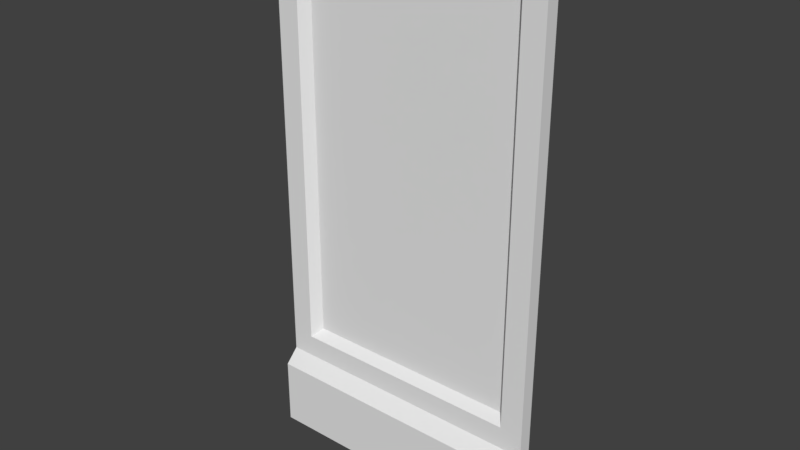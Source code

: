 # Source: wallpanel_b_.blend  (saved by Blender 2.79.0; exported with 4.5.12 LTS)
import bpy
from mathutils import Matrix  # noqa: F401  (used for matrix-valued properties, if any)

bpy.ops.wm.read_factory_settings(use_empty=True)
scene = bpy.context.scene
scene.name = 'Scene'

# ---- collections
col_collection_1 = bpy.data.collections.new('Collection 1'); scene.collection.children.link(col_collection_1)

# ---- materials (node trees are filled in below, after node groups)
mat_material_001 = bpy.data.materials.new('Material.001')
mat_material_001.alpha_threshold = 0.0
mat_material_001.use_transparent_shadow = False
mat_material_001.roughness = 0.5

# ---- material node trees

# ---- world
world_world = bpy.data.worlds.new('World'); scene.world = world_world
world_world.color = (0.05088, 0.05088, 0.05088)
world_world.use_sun_shadow = False
world_world.sun_shadow_jitter_overblur = 0.0
world_world.cycles.sampling_method = 'MANUAL'

# ---- meshes
me_plane_004 = bpy.data.meshes.new('Plane.004')
me_plane_004.from_pydata([(-1.029, 0.0003332, -0.07953), (-1.029, 3.97, -0.07953), (-1.029, 0.6003, -0.07953), (-1.029, 0.0003332, 0.02047), (-1.029, 0.0003332, 0.1205), (-1.029, 0.5003, 0.1205), (1.029, 0.0003332, -0.07953), (1.029, 3.97, -0.07953), (1.029, 0.6003, -0.07953), (1.029, 0.0003332, 0.02047), (1.029, 0.0003332, 0.1205), (1.029, 0.5003, 0.1205), (0.8057, 3.747, -0.05233), (-0.8057, 3.747, -0.05233), (-0.8057, 0.8233, -0.05233), (0.8057, 0.8233, -0.05233), (1.029, 3.97, 0.02047), (-1.029, 3.97, 0.02047), (1.029, 0.6003, 0.02047), (-1.029, 0.6003, 0.02047), (0.8635, 3.805, 0.02047), (-0.8635, 3.805, 0.02047), (0.8635, 0.7655, 0.02047), (-0.8635, 0.7655, 0.02047)], [], [(7, 1, 17, 16), (2, 0, 3, 19), (18, 19, 5, 11), (19, 3, 4, 5), (11, 10, 9, 6, 8, 7, 16, 18), (3, 9, 10, 4), (4, 10, 11, 5), (0, 6, 9, 3), (15, 12, 13, 14), (0, 2, 8, 6), (2, 1, 7, 8), (2, 19, 17, 1), (21, 20, 16, 17), (22, 23, 19, 18), (23, 21, 17, 19), (20, 22, 18, 16), (13, 12, 20, 21), (15, 14, 23, 22), (14, 13, 21, 23), (12, 15, 22, 20)])
_uv = me_plane_004.uv_layers.new(name='UVMap')
_uv.uv.foreach_set('vector', [0.7443, 0.5067, 0.7443, 0.6563, 0.7363, 0.6563, 0.7363, 0.5067, 0.3845, 0.7517, 0.3845, 0.7954, 0.3765, 0.7954, 0.3765, 0.7517, 0.4041, 0.3177, 0.5685, 0.3177, 0.5685, 0.325, 0.4041, 0.325, 0.3765, 0.7517, 0.3765, 0.7954, 0.3685, 0.7954, 0.3685, 0.759, 0.7283, 0.1091, 0.7283, 0.07271, 0.7363, 0.07271, 0.7443, 0.07271, 0.7443, 0.1163, 0.7443, 0.3613, 0.7363, 0.3613, 0.7363, 0.1163, 0.9121, 0.5887, 0.9121, 0.4391, 0.9201, 0.4391, 0.9201, 0.5887, 0.5685, 0.3613, 0.4041, 0.3613, 0.4041, 0.325, 0.5685, 0.325, 0.9041, 0.5887, 0.9041, 0.4391, 0.9121, 0.4391, 0.9121, 0.5887, 0.07991, 0.7193, 0.07991, 0.5067, 0.2087, 0.5067, 0.2087, 0.7193, 0.07991, 0.3613, 0.07991, 0.3177, 0.2443, 0.3177, 0.2443, 0.3613, 0.07991, 0.3177, 0.07991, 0.07271, 0.2443, 0.07271, 0.2443, 0.3177, 0.3845, 0.7517, 0.3765, 0.7517, 0.3765, 0.5067, 0.3845, 0.5067, 0.5553, 0.08471, 0.4173, 0.08471, 0.4041, 0.07271, 0.5685, 0.07271, 0.4173, 0.3057, 0.5553, 0.3057, 0.5685, 0.3177, 0.4041, 0.3177, 0.5553, 0.3057, 0.5553, 0.08471, 0.5685, 0.07271, 0.5685, 0.3177, 0.4173, 0.08471, 0.4173, 0.3057, 0.4041, 0.3177, 0.4041, 0.07271, 0.9099, 0.7383, 0.9099, 0.8555, 0.9041, 0.8597, 0.9041, 0.7341, 0.7363, 0.9231, 0.7363, 0.8059, 0.7421, 0.8017, 0.7421, 0.9273, 0.9041, 0.2895, 0.9041, 0.07691, 0.9099, 0.07271, 0.9099, 0.2937, 0.5443, 0.7235, 0.5443, 0.5109, 0.5501, 0.5067, 0.5501, 0.7277])
me_plane_004.materials.append(mat_material_001)
me_plane_004.use_remesh_preserve_volume = False
me_plane_004.use_remesh_preserve_attributes = False
me_plane_004.use_mirror_vertex_groups = False
me_plane_004.update()

# ---- objects
ob_plane_002 = bpy.data.objects.new('Plane.002', me_plane_004)

# ---- transforms, parenting, visibility, modifiers, constraints
ob_plane_002.location = (0.0, 0.0, 0.0)
ob_plane_002.rotation_euler = (1.571, -0.0, -0.0)
ob_plane_002.lineart.crease_threshold = 0.0

# ---- collection membership
col_collection_1.objects.link(ob_plane_002)

# ---- scene / render settings (as saved in the file)
scene.frame_start = 1; scene.frame_end = 250; scene.frame_set(0)
scene.render.engine = 'BLENDER_EEVEE_NEXT'
scene.render.resolution_percentage = 50
scene.render.dither_intensity = 0.0
scene.cycles.use_denoising = False
scene.cycles.samples = 128
scene.cycles.sampling_pattern = 'TABULATED_SOBOL'
scene.cycles.use_adaptive_sampling = False
scene.cycles.use_light_tree = False
scene.cycles.blur_glossy = 0.0
scene.cycles.sample_clamp_indirect = 0.0
scene.view_settings.view_transform = 'Standard'
bpy.context.view_layer.update()

# ---- added for rendering (the .blend has no active camera and no usable light): camera, sun
cam_auto = bpy.data.cameras.new('AutoCamera')
cam_auto.lens = 50.0
cam_auto.sensor_width = 36.0
cam_auto.clip_end = 1000.0
ob_auto_camera = bpy.data.objects.new('AutoCamera', cam_auto)
scene.collection.objects.link(ob_auto_camera)
ob_auto_camera.location = (4.14096, -4.98962, 5.29796)
ob_auto_camera.rotation_euler = (1.09748, -7.21219e-08, 0.694738)
scene.camera = ob_auto_camera
light_auto_sun = bpy.data.lights.new('AutoSun', 'SUN')
light_auto_sun.energy = 3.0
light_auto_sun.angle = 0.0523599
ob_auto_sun = bpy.data.objects.new('AutoSun', light_auto_sun)
scene.collection.objects.link(ob_auto_sun)
ob_auto_sun.rotation_euler = (0.872665, 0.174533, 0.523599)
bpy.context.view_layer.update()
